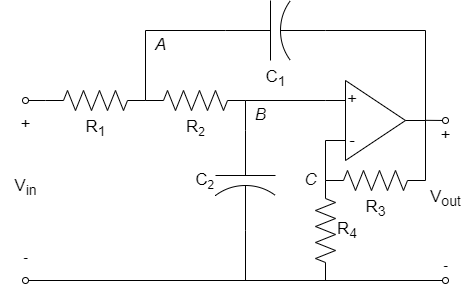

The diagram above was exported from draw.io. Its source (the exported page's mxGraphModel, read from the mxfile embedded in the PNG):
<mxGraphModel dx="426" dy="563" grid="1" gridSize="10" guides="1" tooltips="1" connect="1" arrows="1" fold="1" page="1" pageScale="1" pageWidth="1100" pageHeight="850" math="0" shadow="0">
  <root>
    <mxCell id="0" />
    <mxCell id="1" parent="0" />
    <mxCell id="5" style="edgeStyle=none;html=1;exitX=0;exitY=0.25;exitDx=0;exitDy=0;endArrow=none;endFill=0;labelBackgroundColor=none;fontSize=17;" parent="1" source="2" edge="1">
      <mxGeometry relative="1" as="geometry">
        <mxPoint x="400" y="380" as="targetPoint" />
      </mxGeometry>
    </mxCell>
    <mxCell id="6" style="edgeStyle=none;html=1;exitX=0;exitY=0.75;exitDx=0;exitDy=0;endArrow=none;endFill=0;rounded=0;curved=0;entryX=0;entryY=0.5;entryDx=0;entryDy=0;entryPerimeter=0;labelBackgroundColor=none;fontSize=17;" parent="1" source="2" target="25" edge="1">
      <mxGeometry relative="1" as="geometry">
        <mxPoint x="380" y="460" as="targetPoint" />
        <Array as="points">
          <mxPoint x="400" y="420" />
        </Array>
      </mxGeometry>
    </mxCell>
    <mxCell id="7" style="edgeStyle=none;html=1;exitX=1;exitY=0.5;exitDx=0;exitDy=0;endArrow=none;endFill=0;entryX=1;entryY=0.5;entryDx=0;entryDy=0;entryPerimeter=0;rounded=0;curved=0;labelBackgroundColor=none;fontSize=17;" parent="1" source="2" target="24" edge="1">
      <mxGeometry relative="1" as="geometry">
        <mxPoint x="500" y="400" as="targetPoint" />
        <Array as="points">
          <mxPoint x="500" y="400" />
        </Array>
      </mxGeometry>
    </mxCell>
    <mxCell id="2" value="&lt;font&gt;+&lt;/font&gt;&lt;div&gt;&lt;font&gt;&lt;br&gt;&lt;/font&gt;&lt;/div&gt;&lt;div style=&quot;text-align: center;&quot;&gt;&lt;font&gt;-&lt;/font&gt;&lt;/div&gt;" style="triangle;whiteSpace=wrap;html=1;align=left;labelBackgroundColor=none;fontSize=17;fillColor=none;" parent="1" vertex="1">
      <mxGeometry x="420" y="360" width="60" height="80" as="geometry" />
    </mxCell>
    <mxCell id="26" style="edgeStyle=none;shape=connector;curved=0;rounded=0;html=1;exitX=0;exitY=0.5;exitDx=0;exitDy=0;exitPerimeter=0;strokeColor=default;align=center;verticalAlign=middle;fontFamily=Helvetica;fontSize=17;fontColor=default;labelBackgroundColor=none;endArrow=none;endFill=0;entryX=0;entryY=0.5;entryDx=0;entryDy=0;entryPerimeter=0;" parent="1" source="24" target="25" edge="1">
      <mxGeometry relative="1" as="geometry">
        <mxPoint x="380" y="460" as="targetPoint" />
      </mxGeometry>
    </mxCell>
    <mxCell id="24" value="R&lt;sub&gt;3&lt;/sub&gt;" style="pointerEvents=1;verticalLabelPosition=bottom;shadow=0;dashed=0;align=center;html=1;verticalAlign=top;shape=mxgraph.electrical.resistors.resistor_2;fontFamily=Helvetica;fontSize=17;fontColor=default;labelBackgroundColor=none;" parent="1" vertex="1">
      <mxGeometry x="400" y="450" width="100" height="20" as="geometry" />
    </mxCell>
    <mxCell id="27" style="edgeStyle=none;shape=connector;curved=0;rounded=0;html=1;exitX=0;exitY=0.5;exitDx=0;exitDy=0;exitPerimeter=0;strokeColor=default;align=center;verticalAlign=middle;fontFamily=Helvetica;fontSize=17;fontColor=default;labelBackgroundColor=none;endArrow=none;endFill=0;" parent="1" source="25" edge="1">
      <mxGeometry relative="1" as="geometry">
        <mxPoint x="400" y="460" as="targetPoint" />
      </mxGeometry>
    </mxCell>
    <mxCell id="42" style="edgeStyle=none;shape=connector;curved=0;rounded=0;html=1;exitX=1;exitY=0.5;exitDx=0;exitDy=0;exitPerimeter=0;strokeColor=default;align=center;verticalAlign=middle;fontFamily=Helvetica;fontSize=17;fontColor=default;labelBackgroundColor=none;endArrow=none;endFill=0;" parent="1" source="25" edge="1">
      <mxGeometry relative="1" as="geometry">
        <mxPoint x="400" y="560" as="targetPoint" />
      </mxGeometry>
    </mxCell>
    <mxCell id="25" value="R&lt;font&gt;&lt;sub&gt;4&lt;/sub&gt;&lt;/font&gt;" style="pointerEvents=1;verticalLabelPosition=middle;shadow=0;dashed=0;align=left;html=1;verticalAlign=middle;shape=mxgraph.electrical.resistors.resistor_2;fontFamily=Helvetica;fontSize=17;fontColor=default;labelBackgroundColor=none;direction=south;labelPosition=right;" parent="1" vertex="1">
      <mxGeometry x="390" y="460" width="20" height="100" as="geometry" />
    </mxCell>
    <mxCell id="37" style="edgeStyle=none;shape=connector;curved=0;rounded=0;html=1;exitX=0;exitY=0.5;exitDx=0;exitDy=0;exitPerimeter=0;strokeColor=default;align=center;verticalAlign=middle;fontFamily=Helvetica;fontSize=17;fontColor=default;labelBackgroundColor=none;endArrow=oval;endFill=0;" parent="1" source="28" edge="1">
      <mxGeometry relative="1" as="geometry">
        <mxPoint x="100" y="380" as="targetPoint" />
      </mxGeometry>
    </mxCell>
    <mxCell id="28" value="R&lt;sub&gt;1&lt;/sub&gt;" style="pointerEvents=1;verticalLabelPosition=bottom;shadow=0;dashed=0;align=center;html=1;verticalAlign=top;shape=mxgraph.electrical.resistors.resistor_2;fontFamily=Helvetica;fontSize=17;fontColor=default;labelBackgroundColor=none;" parent="1" vertex="1">
      <mxGeometry x="120" y="370" width="100" height="20" as="geometry" />
    </mxCell>
    <mxCell id="34" style="edgeStyle=none;shape=connector;curved=0;rounded=0;html=1;exitX=1;exitY=0.5;exitDx=0;exitDy=0;exitPerimeter=0;strokeColor=default;align=center;verticalAlign=middle;fontFamily=Helvetica;fontSize=17;fontColor=default;labelBackgroundColor=none;endArrow=none;endFill=0;" parent="1" source="29" edge="1">
      <mxGeometry relative="1" as="geometry">
        <mxPoint x="400" y="380" as="targetPoint" />
        <mxPoint x="340" y="380" as="sourcePoint" />
      </mxGeometry>
    </mxCell>
    <mxCell id="29" value="R&lt;span style=&quot;font-size: 14.1667px;&quot;&gt;&lt;sub&gt;2&lt;/sub&gt;&lt;/span&gt;" style="pointerEvents=1;verticalLabelPosition=bottom;shadow=0;dashed=0;align=center;html=1;verticalAlign=top;shape=mxgraph.electrical.resistors.resistor_2;fontFamily=Helvetica;fontSize=17;fontColor=default;labelBackgroundColor=none;" parent="1" vertex="1">
      <mxGeometry x="220" y="370" width="100" height="20" as="geometry" />
    </mxCell>
    <mxCell id="41" style="edgeStyle=none;shape=connector;curved=0;rounded=0;html=1;exitX=1;exitY=0.5;exitDx=0;exitDy=0;exitPerimeter=0;strokeColor=default;align=center;verticalAlign=middle;fontFamily=Helvetica;fontSize=17;fontColor=default;labelBackgroundColor=none;endArrow=none;endFill=0;" parent="1" edge="1">
      <mxGeometry relative="1" as="geometry">
        <mxPoint x="320" y="560" as="targetPoint" />
        <mxPoint x="320" y="510" as="sourcePoint" />
      </mxGeometry>
    </mxCell>
    <mxCell id="33" style="edgeStyle=none;shape=connector;curved=0;rounded=0;html=1;exitX=1;exitY=0.5;exitDx=0;exitDy=0;exitPerimeter=0;strokeColor=default;align=center;verticalAlign=middle;fontFamily=Helvetica;fontSize=17;fontColor=default;labelBackgroundColor=none;endArrow=none;endFill=0;" parent="1" source="43" edge="1">
      <mxGeometry relative="1" as="geometry">
        <mxPoint x="500" y="400" as="targetPoint" />
        <mxPoint x="420" y="310.0000000000001" as="sourcePoint" />
        <Array as="points">
          <mxPoint x="500" y="310" />
        </Array>
      </mxGeometry>
    </mxCell>
    <mxCell id="32" style="edgeStyle=none;shape=connector;curved=0;rounded=0;html=1;exitX=0;exitY=0.5;exitDx=0;exitDy=0;exitPerimeter=0;entryX=1;entryY=0.5;entryDx=0;entryDy=0;entryPerimeter=0;strokeColor=default;align=center;verticalAlign=middle;fontFamily=Helvetica;fontSize=17;fontColor=default;labelBackgroundColor=none;endArrow=none;endFill=0;" parent="1" source="43" target="28" edge="1">
      <mxGeometry relative="1" as="geometry">
        <mxPoint x="300" y="320" as="sourcePoint" />
        <Array as="points">
          <mxPoint x="220" y="310" />
        </Array>
      </mxGeometry>
    </mxCell>
    <mxCell id="35" style="edgeStyle=none;shape=connector;curved=0;rounded=0;html=1;exitX=0;exitY=0.5;exitDx=0;exitDy=0;exitPerimeter=0;entryX=1;entryY=0.5;entryDx=0;entryDy=0;entryPerimeter=0;strokeColor=default;align=center;verticalAlign=middle;fontFamily=Helvetica;fontSize=17;fontColor=default;labelBackgroundColor=none;endArrow=none;endFill=0;" parent="1" edge="1">
      <mxGeometry relative="1" as="geometry">
        <mxPoint x="320" y="410" as="sourcePoint" />
        <mxPoint x="320" y="380" as="targetPoint" />
      </mxGeometry>
    </mxCell>
    <mxCell id="36" value="" style="edgeStyle=none;orthogonalLoop=1;jettySize=auto;html=1;rounded=0;strokeColor=default;align=center;verticalAlign=middle;fontFamily=Helvetica;fontSize=17;fontColor=default;labelBackgroundColor=none;endArrow=oval;endFill=0;curved=0;" parent="1" edge="1">
      <mxGeometry width="100" relative="1" as="geometry">
        <mxPoint x="500" y="399.83" as="sourcePoint" />
        <mxPoint x="520" y="400" as="targetPoint" />
        <Array as="points" />
      </mxGeometry>
    </mxCell>
    <mxCell id="38" value="" style="edgeStyle=none;orthogonalLoop=1;jettySize=auto;html=1;rounded=0;strokeColor=default;align=center;verticalAlign=middle;fontFamily=Helvetica;fontSize=17;fontColor=default;labelBackgroundColor=none;endArrow=oval;endFill=0;curved=0;startArrow=oval;startFill=0;entryX=0.5;entryY=1;entryDx=0;entryDy=0;entryPerimeter=0;" parent="1" edge="1" target="40">
      <mxGeometry width="80" relative="1" as="geometry">
        <mxPoint x="100" y="560" as="sourcePoint" />
        <mxPoint x="520" y="580" as="targetPoint" />
        <Array as="points" />
      </mxGeometry>
    </mxCell>
    <mxCell id="39" value="&lt;font&gt;+&lt;/font&gt;&lt;div&gt;&lt;font&gt;&lt;br&gt;&lt;/font&gt;&lt;/div&gt;&lt;div&gt;&lt;br&gt;&lt;/div&gt;&lt;div&gt;&lt;font&gt;V&lt;sub&gt;in&lt;/sub&gt;&lt;/font&gt;&lt;/div&gt;&lt;div&gt;&lt;br&gt;&lt;/div&gt;&lt;div&gt;&lt;sub&gt;&lt;font&gt;&lt;br&gt;&lt;/font&gt;&lt;/sub&gt;&lt;/div&gt;&lt;div&gt;&lt;sub&gt;&lt;font&gt;-&lt;/font&gt;&lt;/sub&gt;&lt;/div&gt;" style="text;html=1;align=center;verticalAlign=middle;resizable=0;points=[];autosize=1;strokeColor=none;fillColor=none;fontFamily=Helvetica;fontSize=17;fontColor=default;labelBackgroundColor=none;" parent="1" vertex="1">
      <mxGeometry x="75" y="385" width="50" height="170" as="geometry" />
    </mxCell>
    <mxCell id="40" value="&lt;font&gt;+&lt;/font&gt;&lt;div&gt;&lt;font&gt;&lt;br&gt;&lt;/font&gt;&lt;/div&gt;&lt;div&gt;&lt;br&gt;&lt;/div&gt;&lt;div&gt;&lt;font&gt;V&lt;font&gt;&lt;sub&gt;out&lt;/sub&gt;&lt;/font&gt;&lt;/font&gt;&lt;/div&gt;&lt;div&gt;&lt;br&gt;&lt;/div&gt;&lt;div&gt;&lt;br&gt;&lt;/div&gt;&lt;div&gt;&lt;sub&gt;&lt;font&gt;-&lt;/font&gt;&lt;/sub&gt;&lt;/div&gt;" style="text;html=1;align=center;verticalAlign=middle;resizable=0;points=[];autosize=1;strokeColor=none;fillColor=none;fontFamily=Helvetica;fontSize=17;fontColor=default;labelBackgroundColor=none;" parent="1" vertex="1">
      <mxGeometry x="495" y="400" width="50" height="160" as="geometry" />
    </mxCell>
    <mxCell id="43" value="C&lt;sub&gt;1&lt;/sub&gt;" style="pointerEvents=1;verticalLabelPosition=bottom;shadow=0;dashed=0;align=center;html=1;verticalAlign=top;shape=mxgraph.electrical.capacitors.capacitor_2;fontFamily=Helvetica;fontSize=17;fontColor=default;labelBackgroundColor=none;labelPosition=center;" parent="1" vertex="1">
      <mxGeometry x="300" y="280" width="100" height="60" as="geometry" />
    </mxCell>
    <mxCell id="44" value="C&lt;span style=&quot;font-size: 14.1667px;&quot;&gt;&lt;sub&gt;2&lt;/sub&gt;&lt;/span&gt;" style="pointerEvents=1;verticalLabelPosition=middle;shadow=0;dashed=0;align=right;html=1;verticalAlign=middle;shape=mxgraph.electrical.capacitors.capacitor_2;fontFamily=Helvetica;fontSize=17;fontColor=default;labelBackgroundColor=none;direction=south;labelPosition=left;" parent="1" vertex="1">
      <mxGeometry x="290" y="410" width="60" height="100" as="geometry" />
    </mxCell>
    <mxCell id="47" value="A" style="text;html=1;align=center;verticalAlign=middle;resizable=0;points=[];autosize=1;strokeColor=none;fillColor=none;fontSize=17;fontStyle=2;spacing=0;" vertex="1" parent="1">
      <mxGeometry x="220" y="310" width="30" height="30" as="geometry" />
    </mxCell>
    <mxCell id="48" value="B" style="text;html=1;align=center;verticalAlign=middle;resizable=0;points=[];autosize=1;strokeColor=none;fillColor=none;fontSize=17;fontStyle=2;spacing=0;" vertex="1" parent="1">
      <mxGeometry x="320" y="380" width="30" height="30" as="geometry" />
    </mxCell>
    <mxCell id="52" value="C" style="text;html=1;align=center;verticalAlign=middle;resizable=0;points=[];autosize=1;strokeColor=none;fillColor=none;fontSize=17;fontStyle=2;spacing=0;" vertex="1" parent="1">
      <mxGeometry x="370" y="445" width="30" height="30" as="geometry" />
    </mxCell>
  </root>
</mxGraphModel>